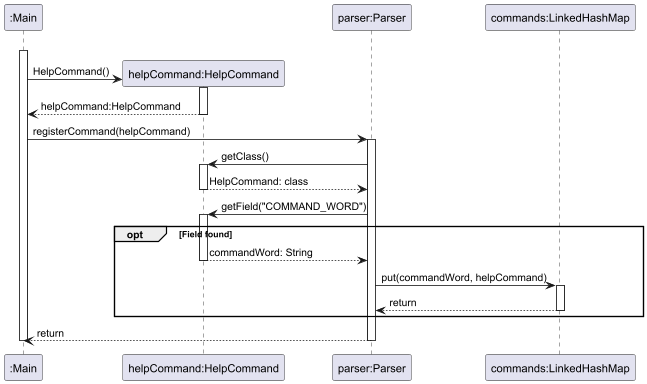

The diagram above was rendered by PlantUML. Its source (embedded in the PNG):
@startuml
participant ":Main" as Main
"Main" -[hidden]> "Main" :

activate Main
create "helpCommand:HelpCommand" as HelpCommand
Main -> HelpCommand: HelpCommand()

activate HelpCommand

HelpCommand --> Main: helpCommand:HelpCommand
deactivate HelpCommand
participant "parser:Parser" as Parser
Main -> Parser: registerCommand(helpCommand)
activate Parser

participant "commands:LinkedHashMap" as CommandMap

Parser -> HelpCommand: getClass()
activate HelpCommand
HelpCommand --> Parser: HelpCommand: class
deactivate HelpCommand

Parser -> HelpCommand: getField("COMMAND_WORD")
activate HelpCommand
opt Field found
    HelpCommand --> Parser: commandWord: String
    deactivate HelpCommand
    Parser -> CommandMap: put(commandWord, helpCommand)
    activate CommandMap

    CommandMap --> Parser: return

    deactivate CommandMap
end

Parser --> Main: return
deactivate Parser
deactivate Main
@enduml